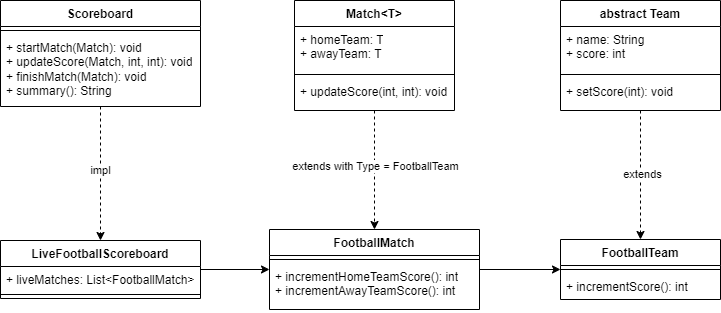

The diagram above was exported from draw.io. Its source (the exported page's mxGraphModel, read from the mxfile embedded in the PNG):
<mxGraphModel dx="1100" dy="702" grid="1" gridSize="10" guides="1" tooltips="1" connect="1" arrows="1" fold="1" page="1" pageScale="1" pageWidth="827" pageHeight="1169" math="0" shadow="0">
  <root>
    <mxCell id="0" />
    <mxCell id="1" parent="0" />
    <mxCell id="F0AEDQZpANQhU5zspdkj-36" style="edgeStyle=orthogonalEdgeStyle;rounded=0;orthogonalLoop=1;jettySize=auto;html=1;dashed=1;" parent="1" source="F0AEDQZpANQhU5zspdkj-1" target="F0AEDQZpANQhU5zspdkj-18" edge="1">
      <mxGeometry relative="1" as="geometry" />
    </mxCell>
    <mxCell id="F0AEDQZpANQhU5zspdkj-37" value="impl" style="edgeLabel;html=1;align=center;verticalAlign=middle;resizable=0;points=[];" parent="F0AEDQZpANQhU5zspdkj-36" vertex="1" connectable="0">
      <mxGeometry x="-0.0545" y="-1" relative="1" as="geometry">
        <mxPoint as="offset" />
      </mxGeometry>
    </mxCell>
    <mxCell id="F0AEDQZpANQhU5zspdkj-1" value="Scoreboard" style="swimlane;fontStyle=1;align=center;verticalAlign=top;childLayout=stackLayout;horizontal=1;startSize=26;horizontalStack=0;resizeParent=1;resizeParentMax=0;resizeLast=0;collapsible=1;marginBottom=0;whiteSpace=wrap;html=1;" parent="1" vertex="1">
      <mxGeometry x="60" y="41" width="200" height="106" as="geometry" />
    </mxCell>
    <mxCell id="F0AEDQZpANQhU5zspdkj-3" value="" style="line;strokeWidth=1;fillColor=none;align=left;verticalAlign=middle;spacingTop=-1;spacingLeft=3;spacingRight=3;rotatable=0;labelPosition=right;points=[];portConstraint=eastwest;strokeColor=inherit;" parent="F0AEDQZpANQhU5zspdkj-1" vertex="1">
      <mxGeometry y="26" width="200" height="8" as="geometry" />
    </mxCell>
    <mxCell id="F0AEDQZpANQhU5zspdkj-4" value="+ startMatch(Match): void&lt;br&gt;+ updateScore(Match, int, int): void&lt;br&gt;+ finishMatch(Match): void&lt;br&gt;+ summary(): String" style="text;strokeColor=none;fillColor=none;align=left;verticalAlign=top;spacingLeft=4;spacingRight=4;overflow=hidden;rotatable=0;points=[[0,0.5],[1,0.5]];portConstraint=eastwest;whiteSpace=wrap;html=1;" parent="F0AEDQZpANQhU5zspdkj-1" vertex="1">
      <mxGeometry y="34" width="200" height="72" as="geometry" />
    </mxCell>
    <mxCell id="F0AEDQZpANQhU5zspdkj-40" style="edgeStyle=orthogonalEdgeStyle;rounded=0;orthogonalLoop=1;jettySize=auto;html=1;dashed=1;" parent="1" source="F0AEDQZpANQhU5zspdkj-11" target="F0AEDQZpANQhU5zspdkj-27" edge="1">
      <mxGeometry relative="1" as="geometry" />
    </mxCell>
    <mxCell id="F0AEDQZpANQhU5zspdkj-42" value="extends" style="edgeLabel;html=1;align=center;verticalAlign=middle;resizable=0;points=[];" parent="F0AEDQZpANQhU5zspdkj-40" vertex="1" connectable="0">
      <mxGeometry x="-0.0252" y="1" relative="1" as="geometry">
        <mxPoint as="offset" />
      </mxGeometry>
    </mxCell>
    <mxCell id="F0AEDQZpANQhU5zspdkj-11" value="abstract Team" style="swimlane;fontStyle=1;align=center;verticalAlign=top;childLayout=stackLayout;horizontal=1;startSize=26;horizontalStack=0;resizeParent=1;resizeParentMax=0;resizeLast=0;collapsible=1;marginBottom=0;whiteSpace=wrap;html=1;" parent="1" vertex="1">
      <mxGeometry x="620" y="41" width="160" height="110" as="geometry" />
    </mxCell>
    <mxCell id="F0AEDQZpANQhU5zspdkj-12" value="+ name: String&lt;br&gt;+ score: int" style="text;strokeColor=none;fillColor=none;align=left;verticalAlign=top;spacingLeft=4;spacingRight=4;overflow=hidden;rotatable=0;points=[[0,0.5],[1,0.5]];portConstraint=eastwest;whiteSpace=wrap;html=1;" parent="F0AEDQZpANQhU5zspdkj-11" vertex="1">
      <mxGeometry y="26" width="160" height="44" as="geometry" />
    </mxCell>
    <mxCell id="F0AEDQZpANQhU5zspdkj-13" value="" style="line;strokeWidth=1;fillColor=none;align=left;verticalAlign=middle;spacingTop=-1;spacingLeft=3;spacingRight=3;rotatable=0;labelPosition=right;points=[];portConstraint=eastwest;strokeColor=inherit;" parent="F0AEDQZpANQhU5zspdkj-11" vertex="1">
      <mxGeometry y="70" width="160" height="8" as="geometry" />
    </mxCell>
    <mxCell id="F0AEDQZpANQhU5zspdkj-14" value="+ setScore(int): void&lt;br&gt;" style="text;strokeColor=none;fillColor=none;align=left;verticalAlign=top;spacingLeft=4;spacingRight=4;overflow=hidden;rotatable=0;points=[[0,0.5],[1,0.5]];portConstraint=eastwest;whiteSpace=wrap;html=1;" parent="F0AEDQZpANQhU5zspdkj-11" vertex="1">
      <mxGeometry y="78" width="160" height="32" as="geometry" />
    </mxCell>
    <mxCell id="LYObXt1QIRG44gmWrE52-4" style="edgeStyle=orthogonalEdgeStyle;rounded=0;orthogonalLoop=1;jettySize=auto;html=1;" parent="1" source="F0AEDQZpANQhU5zspdkj-18" target="LYObXt1QIRG44gmWrE52-1" edge="1">
      <mxGeometry relative="1" as="geometry" />
    </mxCell>
    <mxCell id="F0AEDQZpANQhU5zspdkj-18" value="LiveFootballScoreboard" style="swimlane;fontStyle=1;align=center;verticalAlign=top;childLayout=stackLayout;horizontal=1;startSize=26;horizontalStack=0;resizeParent=1;resizeParentMax=0;resizeLast=0;collapsible=1;marginBottom=0;whiteSpace=wrap;html=1;" parent="1" vertex="1">
      <mxGeometry x="60" y="281" width="200" height="58" as="geometry" />
    </mxCell>
    <mxCell id="F0AEDQZpANQhU5zspdkj-19" value="+ liveMatches: List&amp;lt;FootballMatch&amp;gt;" style="text;strokeColor=none;fillColor=none;align=left;verticalAlign=top;spacingLeft=4;spacingRight=4;overflow=hidden;rotatable=0;points=[[0,0.5],[1,0.5]];portConstraint=eastwest;whiteSpace=wrap;html=1;" parent="F0AEDQZpANQhU5zspdkj-18" vertex="1">
      <mxGeometry y="26" width="200" height="24" as="geometry" />
    </mxCell>
    <mxCell id="F0AEDQZpANQhU5zspdkj-20" value="" style="line;strokeWidth=1;fillColor=none;align=left;verticalAlign=middle;spacingTop=-1;spacingLeft=3;spacingRight=3;rotatable=0;labelPosition=right;points=[];portConstraint=eastwest;strokeColor=inherit;" parent="F0AEDQZpANQhU5zspdkj-18" vertex="1">
      <mxGeometry y="50" width="200" height="8" as="geometry" />
    </mxCell>
    <mxCell id="F0AEDQZpANQhU5zspdkj-27" value="FootballTeam" style="swimlane;fontStyle=1;align=center;verticalAlign=top;childLayout=stackLayout;horizontal=1;startSize=26;horizontalStack=0;resizeParent=1;resizeParentMax=0;resizeLast=0;collapsible=1;marginBottom=0;whiteSpace=wrap;html=1;" parent="1" vertex="1">
      <mxGeometry x="620" y="280" width="160" height="60" as="geometry" />
    </mxCell>
    <mxCell id="F0AEDQZpANQhU5zspdkj-29" value="" style="line;strokeWidth=1;fillColor=none;align=left;verticalAlign=middle;spacingTop=-1;spacingLeft=3;spacingRight=3;rotatable=0;labelPosition=right;points=[];portConstraint=eastwest;strokeColor=inherit;" parent="F0AEDQZpANQhU5zspdkj-27" vertex="1">
      <mxGeometry y="26" width="160" height="8" as="geometry" />
    </mxCell>
    <mxCell id="F0AEDQZpANQhU5zspdkj-30" value="+ incrementScore(): int" style="text;strokeColor=none;fillColor=none;align=left;verticalAlign=top;spacingLeft=4;spacingRight=4;overflow=hidden;rotatable=0;points=[[0,0.5],[1,0.5]];portConstraint=eastwest;whiteSpace=wrap;html=1;" parent="F0AEDQZpANQhU5zspdkj-27" vertex="1">
      <mxGeometry y="34" width="160" height="26" as="geometry" />
    </mxCell>
    <mxCell id="F0AEDQZpANQhU5zspdkj-47" style="edgeStyle=orthogonalEdgeStyle;rounded=0;orthogonalLoop=1;jettySize=auto;html=1;dashed=1;" parent="1" source="F0AEDQZpANQhU5zspdkj-43" target="LYObXt1QIRG44gmWrE52-1" edge="1">
      <mxGeometry relative="1" as="geometry">
        <mxPoint x="434" y="292" as="targetPoint" />
      </mxGeometry>
    </mxCell>
    <mxCell id="nz1fH8C-l8QqB3nonGmf-1" value="extends with Type = FootballTeam" style="edgeLabel;html=1;align=center;verticalAlign=middle;resizable=0;points=[];" vertex="1" connectable="0" parent="F0AEDQZpANQhU5zspdkj-47">
      <mxGeometry x="-0.0812" relative="1" as="geometry">
        <mxPoint as="offset" />
      </mxGeometry>
    </mxCell>
    <mxCell id="F0AEDQZpANQhU5zspdkj-43" value="Match&amp;lt;T&amp;gt;" style="swimlane;fontStyle=1;align=center;verticalAlign=top;childLayout=stackLayout;horizontal=1;startSize=26;horizontalStack=0;resizeParent=1;resizeParentMax=0;resizeLast=0;collapsible=1;marginBottom=0;whiteSpace=wrap;html=1;" parent="1" vertex="1">
      <mxGeometry x="354" y="41" width="160" height="110" as="geometry" />
    </mxCell>
    <mxCell id="F0AEDQZpANQhU5zspdkj-44" value="+ homeTeam: T&lt;br&gt;+ awayTeam: T" style="text;strokeColor=none;fillColor=none;align=left;verticalAlign=top;spacingLeft=4;spacingRight=4;overflow=hidden;rotatable=0;points=[[0,0.5],[1,0.5]];portConstraint=eastwest;whiteSpace=wrap;html=1;" parent="F0AEDQZpANQhU5zspdkj-43" vertex="1">
      <mxGeometry y="26" width="160" height="44" as="geometry" />
    </mxCell>
    <mxCell id="F0AEDQZpANQhU5zspdkj-45" value="" style="line;strokeWidth=1;fillColor=none;align=left;verticalAlign=middle;spacingTop=-1;spacingLeft=3;spacingRight=3;rotatable=0;labelPosition=right;points=[];portConstraint=eastwest;strokeColor=inherit;" parent="F0AEDQZpANQhU5zspdkj-43" vertex="1">
      <mxGeometry y="70" width="160" height="8" as="geometry" />
    </mxCell>
    <mxCell id="F0AEDQZpANQhU5zspdkj-46" value="+ updateScore(int, int): void" style="text;strokeColor=none;fillColor=none;align=left;verticalAlign=top;spacingLeft=4;spacingRight=4;overflow=hidden;rotatable=0;points=[[0,0.5],[1,0.5]];portConstraint=eastwest;whiteSpace=wrap;html=1;" parent="F0AEDQZpANQhU5zspdkj-43" vertex="1">
      <mxGeometry y="78" width="160" height="32" as="geometry" />
    </mxCell>
    <mxCell id="LYObXt1QIRG44gmWrE52-7" style="edgeStyle=orthogonalEdgeStyle;rounded=0;orthogonalLoop=1;jettySize=auto;html=1;" parent="1" source="LYObXt1QIRG44gmWrE52-1" target="F0AEDQZpANQhU5zspdkj-27" edge="1">
      <mxGeometry relative="1" as="geometry" />
    </mxCell>
    <mxCell id="LYObXt1QIRG44gmWrE52-1" value="FootballMatch" style="swimlane;fontStyle=1;align=center;verticalAlign=top;childLayout=stackLayout;horizontal=1;startSize=26;horizontalStack=0;resizeParent=1;resizeParentMax=0;resizeLast=0;collapsible=1;marginBottom=0;whiteSpace=wrap;html=1;" parent="1" vertex="1">
      <mxGeometry x="329" y="270" width="210" height="80" as="geometry" />
    </mxCell>
    <mxCell id="LYObXt1QIRG44gmWrE52-2" value="" style="line;strokeWidth=1;fillColor=none;align=left;verticalAlign=middle;spacingTop=-1;spacingLeft=3;spacingRight=3;rotatable=0;labelPosition=right;points=[];portConstraint=eastwest;strokeColor=inherit;" parent="LYObXt1QIRG44gmWrE52-1" vertex="1">
      <mxGeometry y="26" width="210" height="8" as="geometry" />
    </mxCell>
    <mxCell id="LYObXt1QIRG44gmWrE52-3" value="+&amp;nbsp;incrementHomeTeamScore&lt;span style=&quot;background-color: initial;&quot;&gt;(): int&lt;br&gt;&lt;/span&gt;+ incrementAwayTeamScore(): int" style="text;strokeColor=none;fillColor=none;align=left;verticalAlign=top;spacingLeft=4;spacingRight=4;overflow=hidden;rotatable=0;points=[[0,0.5],[1,0.5]];portConstraint=eastwest;whiteSpace=wrap;html=1;" parent="LYObXt1QIRG44gmWrE52-1" vertex="1">
      <mxGeometry y="34" width="210" height="46" as="geometry" />
    </mxCell>
  </root>
</mxGraphModel>